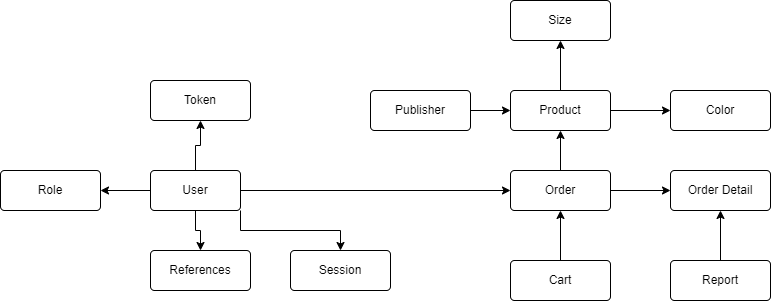

The diagram above was exported from draw.io. Its source (the exported page's mxGraphModel, read from the mxfile embedded in the PNG):
<mxGraphModel dx="1877" dy="541" grid="1" gridSize="10" guides="1" tooltips="1" connect="1" arrows="1" fold="1" page="1" pageScale="1" pageWidth="827" pageHeight="1169" math="0" shadow="0">
  <root>
    <mxCell id="0" />
    <mxCell id="1" parent="0" />
    <mxCell id="O11WlYhULuLK7qww9cxu-17" style="edgeStyle=orthogonalEdgeStyle;rounded=0;orthogonalLoop=1;jettySize=auto;html=1;" parent="1" source="O11WlYhULuLK7qww9cxu-1" target="O11WlYhULuLK7qww9cxu-18" edge="1">
      <mxGeometry relative="1" as="geometry">
        <mxPoint x="-30" y="110" as="targetPoint" />
      </mxGeometry>
    </mxCell>
    <mxCell id="O11WlYhULuLK7qww9cxu-22" style="edgeStyle=orthogonalEdgeStyle;rounded=0;orthogonalLoop=1;jettySize=auto;html=1;" parent="1" source="O11WlYhULuLK7qww9cxu-1" edge="1">
      <mxGeometry relative="1" as="geometry">
        <mxPoint x="440" y="370" as="targetPoint" />
      </mxGeometry>
    </mxCell>
    <mxCell id="O11WlYhULuLK7qww9cxu-23" style="edgeStyle=orthogonalEdgeStyle;rounded=0;orthogonalLoop=1;jettySize=auto;html=1;entryX=1;entryY=0.5;entryDx=0;entryDy=0;" parent="1" source="O11WlYhULuLK7qww9cxu-1" target="O11WlYhULuLK7qww9cxu-4" edge="1">
      <mxGeometry relative="1" as="geometry" />
    </mxCell>
    <mxCell id="O11WlYhULuLK7qww9cxu-24" style="edgeStyle=orthogonalEdgeStyle;rounded=0;orthogonalLoop=1;jettySize=auto;html=1;entryX=0.5;entryY=0;entryDx=0;entryDy=0;" parent="1" source="O11WlYhULuLK7qww9cxu-1" target="O11WlYhULuLK7qww9cxu-21" edge="1">
      <mxGeometry relative="1" as="geometry" />
    </mxCell>
    <mxCell id="nacMzxnApWgyf_Bd2SZt-2" style="edgeStyle=orthogonalEdgeStyle;rounded=0;orthogonalLoop=1;jettySize=auto;html=1;" edge="1" parent="1" source="O11WlYhULuLK7qww9cxu-1" target="nacMzxnApWgyf_Bd2SZt-1">
      <mxGeometry relative="1" as="geometry">
        <Array as="points">
          <mxPoint x="170" y="410" />
          <mxPoint x="270" y="410" />
        </Array>
      </mxGeometry>
    </mxCell>
    <mxCell id="O11WlYhULuLK7qww9cxu-1" value="User" style="rounded=1;arcSize=10;whiteSpace=wrap;html=1;align=center;" parent="1" vertex="1">
      <mxGeometry x="80" y="350" width="90" height="40" as="geometry" />
    </mxCell>
    <mxCell id="O11WlYhULuLK7qww9cxu-5" style="edgeStyle=orthogonalEdgeStyle;rounded=0;orthogonalLoop=1;jettySize=auto;html=1;" parent="1" source="O11WlYhULuLK7qww9cxu-2" edge="1">
      <mxGeometry relative="1" as="geometry">
        <mxPoint x="490" y="220" as="targetPoint" />
      </mxGeometry>
    </mxCell>
    <mxCell id="O11WlYhULuLK7qww9cxu-7" style="edgeStyle=orthogonalEdgeStyle;rounded=0;orthogonalLoop=1;jettySize=auto;html=1;" parent="1" source="O11WlYhULuLK7qww9cxu-2" target="O11WlYhULuLK7qww9cxu-8" edge="1">
      <mxGeometry relative="1" as="geometry">
        <mxPoint x="640" y="290" as="targetPoint" />
      </mxGeometry>
    </mxCell>
    <mxCell id="O11WlYhULuLK7qww9cxu-2" value="Product" style="rounded=1;arcSize=10;whiteSpace=wrap;html=1;align=center;" parent="1" vertex="1">
      <mxGeometry x="440" y="270" width="100" height="40" as="geometry" />
    </mxCell>
    <mxCell id="O11WlYhULuLK7qww9cxu-11" style="edgeStyle=orthogonalEdgeStyle;rounded=0;orthogonalLoop=1;jettySize=auto;html=1;" parent="1" source="O11WlYhULuLK7qww9cxu-3" edge="1">
      <mxGeometry relative="1" as="geometry">
        <mxPoint x="490" y="390" as="targetPoint" />
      </mxGeometry>
    </mxCell>
    <mxCell id="O11WlYhULuLK7qww9cxu-3" value="Cart" style="rounded=1;arcSize=10;whiteSpace=wrap;html=1;align=center;" parent="1" vertex="1">
      <mxGeometry x="440" y="440" width="100" height="40" as="geometry" />
    </mxCell>
    <mxCell id="O11WlYhULuLK7qww9cxu-4" value="Role" style="rounded=1;arcSize=10;whiteSpace=wrap;html=1;align=center;" parent="1" vertex="1">
      <mxGeometry x="-70" y="350" width="100" height="40" as="geometry" />
    </mxCell>
    <mxCell id="O11WlYhULuLK7qww9cxu-6" value="Size" style="rounded=1;arcSize=10;whiteSpace=wrap;html=1;align=center;" parent="1" vertex="1">
      <mxGeometry x="440" y="180" width="100" height="40" as="geometry" />
    </mxCell>
    <mxCell id="O11WlYhULuLK7qww9cxu-8" value="Color" style="rounded=1;arcSize=10;whiteSpace=wrap;html=1;align=center;" parent="1" vertex="1">
      <mxGeometry x="600" y="270" width="100" height="40" as="geometry" />
    </mxCell>
    <mxCell id="O11WlYhULuLK7qww9cxu-13" style="edgeStyle=orthogonalEdgeStyle;rounded=0;orthogonalLoop=1;jettySize=auto;html=1;" parent="1" source="O11WlYhULuLK7qww9cxu-12" target="O11WlYhULuLK7qww9cxu-14" edge="1">
      <mxGeometry relative="1" as="geometry">
        <mxPoint x="640" y="370" as="targetPoint" />
      </mxGeometry>
    </mxCell>
    <mxCell id="O11WlYhULuLK7qww9cxu-25" style="edgeStyle=orthogonalEdgeStyle;rounded=0;orthogonalLoop=1;jettySize=auto;html=1;entryX=0.5;entryY=1;entryDx=0;entryDy=0;" parent="1" source="O11WlYhULuLK7qww9cxu-12" target="O11WlYhULuLK7qww9cxu-2" edge="1">
      <mxGeometry relative="1" as="geometry" />
    </mxCell>
    <mxCell id="O11WlYhULuLK7qww9cxu-12" value="Order" style="rounded=1;arcSize=10;whiteSpace=wrap;html=1;align=center;" parent="1" vertex="1">
      <mxGeometry x="440" y="350" width="100" height="40" as="geometry" />
    </mxCell>
    <mxCell id="O11WlYhULuLK7qww9cxu-14" value="Order Detail" style="rounded=1;arcSize=10;whiteSpace=wrap;html=1;align=center;" parent="1" vertex="1">
      <mxGeometry x="600" y="350" width="100" height="40" as="geometry" />
    </mxCell>
    <mxCell id="O11WlYhULuLK7qww9cxu-18" value="Token" style="rounded=1;arcSize=10;whiteSpace=wrap;html=1;align=center;" parent="1" vertex="1">
      <mxGeometry x="80" y="260" width="100" height="40" as="geometry" />
    </mxCell>
    <mxCell id="O11WlYhULuLK7qww9cxu-21" value="References" style="rounded=1;arcSize=10;whiteSpace=wrap;html=1;align=center;" parent="1" vertex="1">
      <mxGeometry x="80" y="430" width="100" height="40" as="geometry" />
    </mxCell>
    <mxCell id="O11WlYhULuLK7qww9cxu-27" value="" style="edgeStyle=orthogonalEdgeStyle;rounded=0;orthogonalLoop=1;jettySize=auto;html=1;" parent="1" source="O11WlYhULuLK7qww9cxu-26" target="O11WlYhULuLK7qww9cxu-14" edge="1">
      <mxGeometry relative="1" as="geometry" />
    </mxCell>
    <mxCell id="O11WlYhULuLK7qww9cxu-26" value="Report" style="rounded=1;arcSize=10;whiteSpace=wrap;html=1;align=center;" parent="1" vertex="1">
      <mxGeometry x="600" y="440" width="100" height="40" as="geometry" />
    </mxCell>
    <mxCell id="O11WlYhULuLK7qww9cxu-29" style="edgeStyle=orthogonalEdgeStyle;rounded=0;orthogonalLoop=1;jettySize=auto;html=1;entryX=0;entryY=0.5;entryDx=0;entryDy=0;" parent="1" source="O11WlYhULuLK7qww9cxu-28" target="O11WlYhULuLK7qww9cxu-2" edge="1">
      <mxGeometry relative="1" as="geometry" />
    </mxCell>
    <mxCell id="O11WlYhULuLK7qww9cxu-28" value="Publisher" style="rounded=1;arcSize=10;whiteSpace=wrap;html=1;align=center;" parent="1" vertex="1">
      <mxGeometry x="300" y="270" width="100" height="40" as="geometry" />
    </mxCell>
    <mxCell id="nacMzxnApWgyf_Bd2SZt-1" value="Session" style="rounded=1;arcSize=10;whiteSpace=wrap;html=1;align=center;" vertex="1" parent="1">
      <mxGeometry x="220" y="430" width="100" height="40" as="geometry" />
    </mxCell>
  </root>
</mxGraphModel>